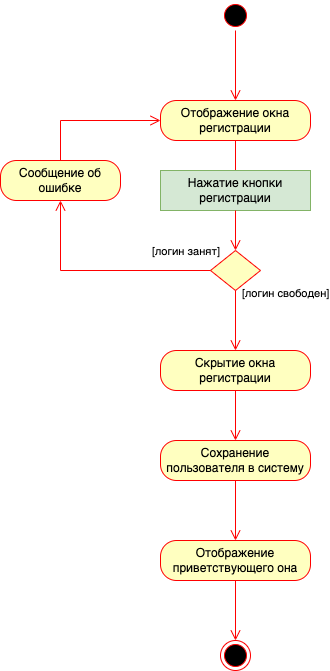

The diagram above was exported from draw.io. Its source (the exported page's mxGraphModel, read from the mxfile embedded in the PNG):
<mxGraphModel dx="946" dy="571" grid="1" gridSize="10" guides="1" tooltips="1" connect="1" arrows="1" fold="1" page="1" pageScale="1" pageWidth="827" pageHeight="1169" math="0" shadow="0">
  <root>
    <mxCell id="0" />
    <mxCell id="1" parent="0" />
    <mxCell id="Gvdw9ZZDQeLZAvDDJe7y-1" value="" style="ellipse;html=1;shape=endState;fillColor=#000000;strokeColor=#ff0000;rotation=0;" parent="1" vertex="1">
      <mxGeometry x="240" y="650" width="30" height="30" as="geometry" />
    </mxCell>
    <mxCell id="Gvdw9ZZDQeLZAvDDJe7y-2" value="" style="ellipse;html=1;shape=startState;fillColor=#000000;strokeColor=#ff0000;" parent="1" vertex="1">
      <mxGeometry x="240" y="10" width="30" height="30" as="geometry" />
    </mxCell>
    <mxCell id="Gvdw9ZZDQeLZAvDDJe7y-3" value="" style="edgeStyle=orthogonalEdgeStyle;html=1;verticalAlign=bottom;endArrow=open;endSize=8;strokeColor=#ff0000;rounded=0;entryX=0.5;entryY=0;entryDx=0;entryDy=0;" parent="1" source="Gvdw9ZZDQeLZAvDDJe7y-2" target="Gvdw9ZZDQeLZAvDDJe7y-4" edge="1">
      <mxGeometry relative="1" as="geometry">
        <mxPoint x="255" y="110" as="targetPoint" />
      </mxGeometry>
    </mxCell>
    <mxCell id="Gvdw9ZZDQeLZAvDDJe7y-4" value="Отображение окна регистрации" style="rounded=1;whiteSpace=wrap;html=1;arcSize=40;fontColor=#000000;fillColor=#ffffc0;strokeColor=#ff0000;" parent="1" vertex="1">
      <mxGeometry x="180" y="110" width="150" height="40" as="geometry" />
    </mxCell>
    <mxCell id="Gvdw9ZZDQeLZAvDDJe7y-5" value="" style="edgeStyle=orthogonalEdgeStyle;html=1;verticalAlign=bottom;endArrow=open;endSize=8;strokeColor=#ff0000;rounded=0;entryX=0.5;entryY=0;entryDx=0;entryDy=0;" parent="1" source="Gvdw9ZZDQeLZAvDDJe7y-4" target="Gvdw9ZZDQeLZAvDDJe7y-7" edge="1">
      <mxGeometry relative="1" as="geometry">
        <mxPoint x="255" y="180" as="targetPoint" />
        <Array as="points">
          <mxPoint x="255" y="230" />
        </Array>
      </mxGeometry>
    </mxCell>
    <mxCell id="Gvdw9ZZDQeLZAvDDJe7y-6" style="edgeStyle=orthogonalEdgeStyle;rounded=0;orthogonalLoop=1;jettySize=auto;html=1;exitX=0.5;exitY=1;exitDx=0;exitDy=0;" parent="1" edge="1">
      <mxGeometry relative="1" as="geometry">
        <mxPoint x="255" y="240" as="sourcePoint" />
        <mxPoint x="255" y="240" as="targetPoint" />
      </mxGeometry>
    </mxCell>
    <mxCell id="Gvdw9ZZDQeLZAvDDJe7y-7" value="Нажатие кнопки регистрации" style="rounded=1;whiteSpace=wrap;html=1;arcSize=0;fillColor=#d5e8d4;strokeColor=#82b366;" parent="1" vertex="1">
      <mxGeometry x="180" y="180" width="150" height="40" as="geometry" />
    </mxCell>
    <mxCell id="Gvdw9ZZDQeLZAvDDJe7y-8" value="" style="edgeStyle=orthogonalEdgeStyle;html=1;verticalAlign=bottom;endArrow=open;endSize=8;strokeColor=#ff0000;rounded=0;entryX=0.5;entryY=0;entryDx=0;entryDy=0;" parent="1" source="Gvdw9ZZDQeLZAvDDJe7y-7" target="Gvdw9ZZDQeLZAvDDJe7y-9" edge="1">
      <mxGeometry relative="1" as="geometry">
        <mxPoint x="255" y="290" as="targetPoint" />
      </mxGeometry>
    </mxCell>
    <mxCell id="Gvdw9ZZDQeLZAvDDJe7y-9" value="" style="rhombus;whiteSpace=wrap;html=1;fillColor=#ffffc0;strokeColor=#ff0000;" parent="1" vertex="1">
      <mxGeometry x="230" y="260" width="50" height="40" as="geometry" />
    </mxCell>
    <mxCell id="Gvdw9ZZDQeLZAvDDJe7y-10" value="[логин занят]" style="edgeStyle=orthogonalEdgeStyle;html=1;align=left;verticalAlign=bottom;endArrow=open;endSize=8;strokeColor=#ff0000;rounded=0;exitX=0;exitY=0.5;exitDx=0;exitDy=0;entryX=0.5;entryY=1;entryDx=0;entryDy=0;" parent="1" source="Gvdw9ZZDQeLZAvDDJe7y-9" target="1Y1oQw8knPo4QzoYngWC-1" edge="1">
      <mxGeometry x="-0.4545" y="-10" relative="1" as="geometry">
        <mxPoint x="255" y="70" as="targetPoint" />
        <Array as="points">
          <mxPoint x="80" y="280" />
        </Array>
        <mxPoint as="offset" />
      </mxGeometry>
    </mxCell>
    <mxCell id="Gvdw9ZZDQeLZAvDDJe7y-11" value="[логин свободен]" style="edgeStyle=orthogonalEdgeStyle;html=1;align=left;verticalAlign=top;endArrow=open;endSize=8;strokeColor=#ff0000;rounded=0;entryX=0.5;entryY=0;entryDx=0;entryDy=0;" parent="1" source="Gvdw9ZZDQeLZAvDDJe7y-9" target="Gvdw9ZZDQeLZAvDDJe7y-12" edge="1">
      <mxGeometry x="-1" y="11" relative="1" as="geometry">
        <mxPoint x="255" y="350" as="targetPoint" />
        <Array as="points" />
        <mxPoint x="-6" y="-10" as="offset" />
      </mxGeometry>
    </mxCell>
    <mxCell id="Gvdw9ZZDQeLZAvDDJe7y-12" value="Скрытие окна регистрации" style="rounded=1;whiteSpace=wrap;html=1;arcSize=40;fontColor=#000000;fillColor=#ffffc0;strokeColor=#ff0000;" parent="1" vertex="1">
      <mxGeometry x="180" y="360" width="150" height="40" as="geometry" />
    </mxCell>
    <mxCell id="Gvdw9ZZDQeLZAvDDJe7y-13" value="Отображение приветствующего она" style="rounded=1;whiteSpace=wrap;html=1;arcSize=40;fontColor=#000000;fillColor=#ffffc0;strokeColor=#ff0000;" parent="1" vertex="1">
      <mxGeometry x="180" y="550" width="150" height="40" as="geometry" />
    </mxCell>
    <mxCell id="Gvdw9ZZDQeLZAvDDJe7y-15" value="" style="edgeStyle=orthogonalEdgeStyle;html=1;align=left;verticalAlign=top;endArrow=open;endSize=8;strokeColor=#ff0000;rounded=0;exitX=0.5;exitY=1;exitDx=0;exitDy=0;" parent="1" source="Gvdw9ZZDQeLZAvDDJe7y-13" edge="1">
      <mxGeometry x="1" y="-30" relative="1" as="geometry">
        <mxPoint x="255" y="650" as="targetPoint" />
        <mxPoint x="265" y="525" as="sourcePoint" />
        <Array as="points" />
        <mxPoint x="25" y="30" as="offset" />
      </mxGeometry>
    </mxCell>
    <mxCell id="Gvdw9ZZDQeLZAvDDJe7y-16" value="Сохранение пользователя в систему" style="rounded=1;whiteSpace=wrap;html=1;arcSize=40;fontColor=#000000;fillColor=#ffffc0;strokeColor=#ff0000;" parent="1" vertex="1">
      <mxGeometry x="180" y="450" width="150" height="40" as="geometry" />
    </mxCell>
    <mxCell id="Gvdw9ZZDQeLZAvDDJe7y-17" value="" style="edgeStyle=orthogonalEdgeStyle;html=1;align=left;verticalAlign=top;endArrow=open;endSize=8;strokeColor=#ff0000;rounded=0;entryX=0.5;entryY=0;entryDx=0;entryDy=0;exitX=0.5;exitY=1;exitDx=0;exitDy=0;" parent="1" source="Gvdw9ZZDQeLZAvDDJe7y-12" target="Gvdw9ZZDQeLZAvDDJe7y-16" edge="1">
      <mxGeometry x="-1" relative="1" as="geometry">
        <mxPoint x="265" y="370" as="targetPoint" />
        <Array as="points" />
        <mxPoint x="265" y="310" as="sourcePoint" />
      </mxGeometry>
    </mxCell>
    <mxCell id="Gvdw9ZZDQeLZAvDDJe7y-18" value="" style="edgeStyle=orthogonalEdgeStyle;html=1;align=left;verticalAlign=top;endArrow=open;endSize=8;strokeColor=#ff0000;rounded=0;entryX=0.5;entryY=0;entryDx=0;entryDy=0;exitX=0.5;exitY=1;exitDx=0;exitDy=0;" parent="1" source="Gvdw9ZZDQeLZAvDDJe7y-16" target="Gvdw9ZZDQeLZAvDDJe7y-13" edge="1">
      <mxGeometry x="-1" relative="1" as="geometry">
        <mxPoint x="265" y="460" as="targetPoint" />
        <Array as="points" />
        <mxPoint x="265" y="410" as="sourcePoint" />
      </mxGeometry>
    </mxCell>
    <mxCell id="1Y1oQw8knPo4QzoYngWC-1" value="Сообщение об ошибке" style="rounded=1;whiteSpace=wrap;html=1;arcSize=40;fontColor=#000000;fillColor=#ffffc0;strokeColor=#ff0000;" parent="1" vertex="1">
      <mxGeometry x="20" y="170" width="120" height="40" as="geometry" />
    </mxCell>
    <mxCell id="1Y1oQw8knPo4QzoYngWC-2" value="" style="edgeStyle=orthogonalEdgeStyle;html=1;verticalAlign=bottom;endArrow=open;endSize=8;strokeColor=#ff0000;rounded=0;entryX=0;entryY=0.5;entryDx=0;entryDy=0;" parent="1" source="1Y1oQw8knPo4QzoYngWC-1" target="Gvdw9ZZDQeLZAvDDJe7y-4" edge="1">
      <mxGeometry relative="1" as="geometry">
        <mxPoint x="170" y="290" as="targetPoint" />
        <Array as="points">
          <mxPoint x="80" y="130" />
        </Array>
      </mxGeometry>
    </mxCell>
  </root>
</mxGraphModel>